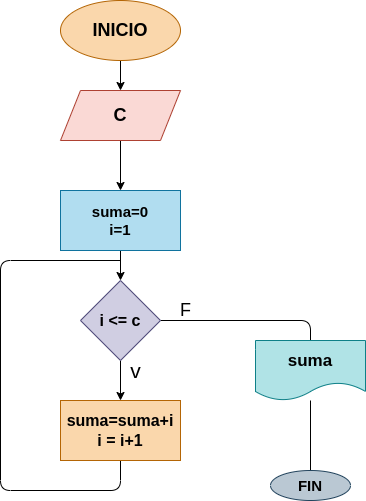

The diagram above was exported from draw.io. Its source (the exported page's mxGraphModel, read from the mxfile embedded in the PNG):
<mxGraphModel dx="662" dy="411" grid="1" gridSize="10" guides="1" tooltips="1" connect="1" arrows="1" fold="1" page="1" pageScale="1" pageWidth="1654" pageHeight="2336" math="0" shadow="0">
  <root>
    <mxCell id="0" />
    <mxCell id="1" parent="0" />
    <mxCell id="4" value="" style="edgeStyle=none;html=1;" edge="1" parent="1" source="2" target="3">
      <mxGeometry relative="1" as="geometry" />
    </mxCell>
    <mxCell id="2" value="&lt;b&gt;&lt;font color=&quot;#000000&quot; style=&quot;font-size: 18px;&quot;&gt;INICIO&lt;/font&gt;&lt;/b&gt;" style="ellipse;whiteSpace=wrap;html=1;fillColor=#fad7ac;strokeColor=#b46504;" vertex="1" parent="1">
      <mxGeometry x="260" y="20" width="120" height="60" as="geometry" />
    </mxCell>
    <mxCell id="6" value="" style="edgeStyle=none;html=1;" edge="1" parent="1" source="3" target="5">
      <mxGeometry relative="1" as="geometry" />
    </mxCell>
    <mxCell id="3" value="&lt;b&gt;&lt;font color=&quot;#000000&quot; style=&quot;font-size: 18px;&quot;&gt;C&lt;/font&gt;&lt;/b&gt;" style="shape=parallelogram;perimeter=parallelogramPerimeter;whiteSpace=wrap;html=1;fixedSize=1;fillColor=#fad9d5;strokeColor=#ae4132;" vertex="1" parent="1">
      <mxGeometry x="260" y="110" width="120" height="50" as="geometry" />
    </mxCell>
    <mxCell id="8" value="" style="edgeStyle=none;html=1;" edge="1" parent="1" source="5" target="7">
      <mxGeometry relative="1" as="geometry" />
    </mxCell>
    <mxCell id="5" value="&lt;b style=&quot;font-size: 15px;&quot;&gt;&lt;font color=&quot;#000000&quot;&gt;suma=0&lt;br&gt;i=1&lt;/font&gt;&lt;/b&gt;" style="whiteSpace=wrap;html=1;fillColor=#b1ddf0;strokeColor=#10739e;" vertex="1" parent="1">
      <mxGeometry x="260" y="210" width="120" height="60" as="geometry" />
    </mxCell>
    <mxCell id="10" value="" style="edgeStyle=none;html=1;" edge="1" parent="1" source="7" target="9">
      <mxGeometry relative="1" as="geometry" />
    </mxCell>
    <mxCell id="16" value="" style="edgeStyle=none;html=1;fontSize=18;endArrow=none;endFill=0;" edge="1" parent="1" source="7" target="15">
      <mxGeometry relative="1" as="geometry">
        <Array as="points">
          <mxPoint x="510" y="340" />
        </Array>
      </mxGeometry>
    </mxCell>
    <mxCell id="7" value="&lt;font color=&quot;#000000&quot; style=&quot;font-size: 16px;&quot;&gt;&lt;b&gt;i &amp;lt;= c&lt;/b&gt;&lt;/font&gt;" style="rhombus;whiteSpace=wrap;html=1;fillColor=#d0cee2;strokeColor=#56517e;" vertex="1" parent="1">
      <mxGeometry x="280" y="300" width="80" height="80" as="geometry" />
    </mxCell>
    <mxCell id="11" style="edgeStyle=none;html=1;endArrow=none;endFill=0;" edge="1" parent="1" source="9">
      <mxGeometry relative="1" as="geometry">
        <mxPoint x="320" y="280" as="targetPoint" />
        <Array as="points">
          <mxPoint x="320" y="510" />
          <mxPoint x="200" y="510" />
          <mxPoint x="200" y="280" />
        </Array>
      </mxGeometry>
    </mxCell>
    <mxCell id="9" value="&lt;b style=&quot;font-size: 16px;&quot;&gt;&lt;font color=&quot;#000000&quot;&gt;suma=suma+i&lt;br&gt;i = i+1&lt;/font&gt;&lt;/b&gt;" style="whiteSpace=wrap;html=1;fillColor=#fad7ac;strokeColor=#b46504;" vertex="1" parent="1">
      <mxGeometry x="260" y="420" width="120" height="60" as="geometry" />
    </mxCell>
    <mxCell id="12" value="&lt;font style=&quot;font-size: 21px;&quot;&gt;v&lt;/font&gt;" style="text;html=1;align=center;verticalAlign=middle;resizable=0;points=[];autosize=1;strokeColor=none;fillColor=none;" vertex="1" parent="1">
      <mxGeometry x="320" y="370" width="30" height="40" as="geometry" />
    </mxCell>
    <mxCell id="18" value="" style="edgeStyle=none;html=1;fontSize=18;endArrow=none;endFill=0;" edge="1" parent="1" source="15" target="17">
      <mxGeometry relative="1" as="geometry" />
    </mxCell>
    <mxCell id="15" value="&lt;font color=&quot;#000000&quot; style=&quot;font-size: 17px;&quot;&gt;&lt;b&gt;suma&lt;/b&gt;&lt;/font&gt;" style="shape=document;whiteSpace=wrap;html=1;boundedLbl=1;fillColor=#b0e3e6;strokeColor=#0e8088;" vertex="1" parent="1">
      <mxGeometry x="455" y="360" width="110" height="60" as="geometry" />
    </mxCell>
    <mxCell id="17" value="&lt;font color=&quot;#000000&quot; style=&quot;font-size: 15px;&quot;&gt;&lt;b&gt;FIN&lt;/b&gt;&lt;/font&gt;" style="ellipse;whiteSpace=wrap;html=1;fillColor=#bac8d3;strokeColor=#23445d;" vertex="1" parent="1">
      <mxGeometry x="470" y="490" width="80" height="30" as="geometry" />
    </mxCell>
    <mxCell id="19" value="F" style="text;html=1;align=center;verticalAlign=middle;resizable=0;points=[];autosize=1;strokeColor=none;fillColor=none;fontSize=18;" vertex="1" parent="1">
      <mxGeometry x="370" y="310" width="30" height="40" as="geometry" />
    </mxCell>
  </root>
</mxGraphModel>